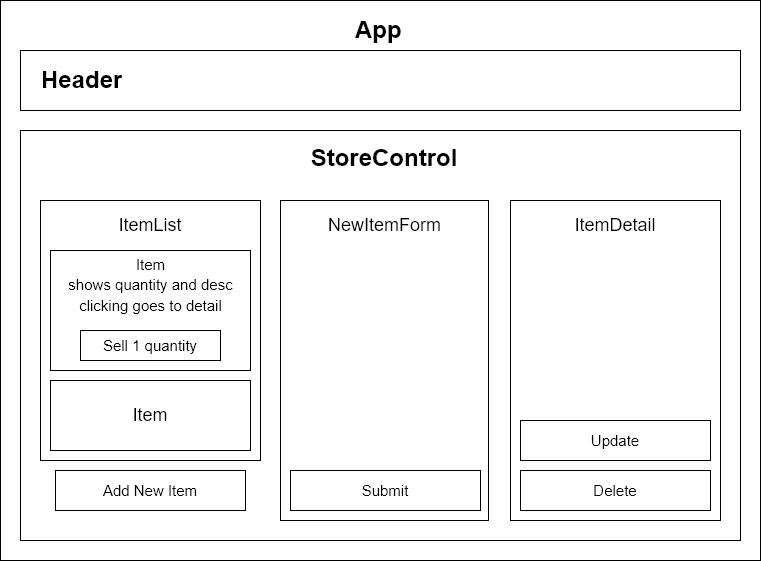

The diagram above was exported from draw.io. Its source (the exported page's mxGraphModel, read from the mxfile embedded in the PNG):
<mxGraphModel dx="1117" dy="1018" grid="1" gridSize="10" guides="1" tooltips="1" connect="1" arrows="1" fold="1" page="1" pageScale="1" pageWidth="850" pageHeight="1100" math="0" shadow="0">
  <root>
    <mxCell id="0" />
    <mxCell id="1" parent="0" />
    <mxCell id="9dpPVe0BcJxcgipLtpek-1" value="" style="rounded=0;whiteSpace=wrap;html=1;" parent="1" vertex="1">
      <mxGeometry x="40" y="40" width="760" height="560" as="geometry" />
    </mxCell>
    <mxCell id="9dpPVe0BcJxcgipLtpek-2" value="&lt;h1&gt;App&lt;/h1&gt;" style="text;html=1;strokeColor=none;fillColor=none;spacing=5;spacingTop=-20;whiteSpace=wrap;overflow=hidden;rounded=0;" parent="1" vertex="1">
      <mxGeometry x="390" y="50" width="60" height="40" as="geometry" />
    </mxCell>
    <mxCell id="7TRpuYP6L72LGxg-PGmE-1" value="" style="group" vertex="1" connectable="0" parent="1">
      <mxGeometry x="60" y="90" width="720" height="60" as="geometry" />
    </mxCell>
    <mxCell id="9dpPVe0BcJxcgipLtpek-4" value="" style="rounded=0;whiteSpace=wrap;html=1;" parent="7TRpuYP6L72LGxg-PGmE-1" vertex="1">
      <mxGeometry width="720" height="60" as="geometry" />
    </mxCell>
    <mxCell id="9dpPVe0BcJxcgipLtpek-3" value="&lt;h1&gt;Header&lt;/h1&gt;" style="text;html=1;strokeColor=none;fillColor=none;spacing=5;spacingTop=-20;whiteSpace=wrap;overflow=hidden;rounded=0;" parent="7TRpuYP6L72LGxg-PGmE-1" vertex="1">
      <mxGeometry x="16.366451612903223" y="10" width="220.6451612903226" height="40" as="geometry" />
    </mxCell>
    <mxCell id="7TRpuYP6L72LGxg-PGmE-2" value="" style="rounded=0;whiteSpace=wrap;html=1;" vertex="1" parent="1">
      <mxGeometry x="60" y="170" width="720" height="410" as="geometry" />
    </mxCell>
    <mxCell id="7TRpuYP6L72LGxg-PGmE-4" value="&lt;h1 style=&quot;line-height: 1;&quot;&gt;StoreControl&lt;br&gt;&lt;/h1&gt;" style="text;html=1;strokeColor=none;fillColor=none;spacing=5;spacingTop=-20;whiteSpace=wrap;overflow=hidden;rounded=0;align=center;" vertex="1" parent="1">
      <mxGeometry x="84" y="180" width="680" height="50" as="geometry" />
    </mxCell>
    <mxCell id="7TRpuYP6L72LGxg-PGmE-5" value="" style="rounded=0;whiteSpace=wrap;html=1;" vertex="1" parent="1">
      <mxGeometry x="80" y="240" width="220" height="260" as="geometry" />
    </mxCell>
    <mxCell id="7TRpuYP6L72LGxg-PGmE-6" value="" style="rounded=0;whiteSpace=wrap;html=1;" vertex="1" parent="1">
      <mxGeometry x="320" y="240" width="208" height="320" as="geometry" />
    </mxCell>
    <mxCell id="7TRpuYP6L72LGxg-PGmE-7" value="" style="rounded=0;whiteSpace=wrap;html=1;" vertex="1" parent="1">
      <mxGeometry x="550" y="240" width="210" height="320" as="geometry" />
    </mxCell>
    <mxCell id="7TRpuYP6L72LGxg-PGmE-8" value="ItemList" style="text;html=1;strokeColor=none;fillColor=none;align=center;verticalAlign=middle;whiteSpace=wrap;rounded=0;fontSize=18;" vertex="1" parent="1">
      <mxGeometry x="145" y="250" width="90" height="30" as="geometry" />
    </mxCell>
    <mxCell id="7TRpuYP6L72LGxg-PGmE-9" value="NewItemForm" style="text;html=1;strokeColor=none;fillColor=none;align=center;verticalAlign=middle;whiteSpace=wrap;rounded=0;fontSize=18;" vertex="1" parent="1">
      <mxGeometry x="351.5" y="250" width="145" height="30" as="geometry" />
    </mxCell>
    <mxCell id="7TRpuYP6L72LGxg-PGmE-10" value="ItemDetail" style="text;html=1;strokeColor=none;fillColor=none;align=center;verticalAlign=middle;whiteSpace=wrap;rounded=0;fontSize=18;" vertex="1" parent="1">
      <mxGeometry x="610" y="250" width="90" height="30" as="geometry" />
    </mxCell>
    <mxCell id="7TRpuYP6L72LGxg-PGmE-11" value="" style="rounded=0;whiteSpace=wrap;html=1;fontSize=18;" vertex="1" parent="1">
      <mxGeometry x="90" y="290" width="200" height="120" as="geometry" />
    </mxCell>
    <mxCell id="7TRpuYP6L72LGxg-PGmE-13" value="&lt;font style=&quot;font-size: 15px;&quot;&gt;Item&lt;br&gt;shows quantity and desc&lt;br&gt;clicking goes to detail&lt;br&gt;&lt;/font&gt;" style="text;html=1;strokeColor=none;fillColor=none;align=center;verticalAlign=middle;whiteSpace=wrap;rounded=0;fontSize=17;" vertex="1" parent="1">
      <mxGeometry x="103.75" y="290" width="172.5" height="70" as="geometry" />
    </mxCell>
    <mxCell id="7TRpuYP6L72LGxg-PGmE-14" value="Update" style="rounded=0;whiteSpace=wrap;html=1;fontSize=15;" vertex="1" parent="1">
      <mxGeometry x="560" y="460" width="190" height="40" as="geometry" />
    </mxCell>
    <mxCell id="7TRpuYP6L72LGxg-PGmE-15" value="Item" style="rounded=0;whiteSpace=wrap;html=1;fontSize=18;" vertex="1" parent="1">
      <mxGeometry x="90" y="420" width="200" height="70" as="geometry" />
    </mxCell>
    <mxCell id="7TRpuYP6L72LGxg-PGmE-17" value="Delete" style="rounded=0;whiteSpace=wrap;html=1;fontSize=15;" vertex="1" parent="1">
      <mxGeometry x="560" y="510" width="190" height="40" as="geometry" />
    </mxCell>
    <mxCell id="7TRpuYP6L72LGxg-PGmE-18" value="Submit" style="rounded=0;whiteSpace=wrap;html=1;fontSize=15;" vertex="1" parent="1">
      <mxGeometry x="330" y="510" width="190" height="40" as="geometry" />
    </mxCell>
    <mxCell id="7TRpuYP6L72LGxg-PGmE-19" value="Add New Item" style="rounded=0;whiteSpace=wrap;html=1;fontSize=15;" vertex="1" parent="1">
      <mxGeometry x="95" y="510" width="190" height="40" as="geometry" />
    </mxCell>
    <mxCell id="7TRpuYP6L72LGxg-PGmE-20" value="Sell 1 quantity" style="rounded=0;whiteSpace=wrap;html=1;fontSize=15;" vertex="1" parent="1">
      <mxGeometry x="120" y="370" width="140" height="30" as="geometry" />
    </mxCell>
  </root>
</mxGraphModel>